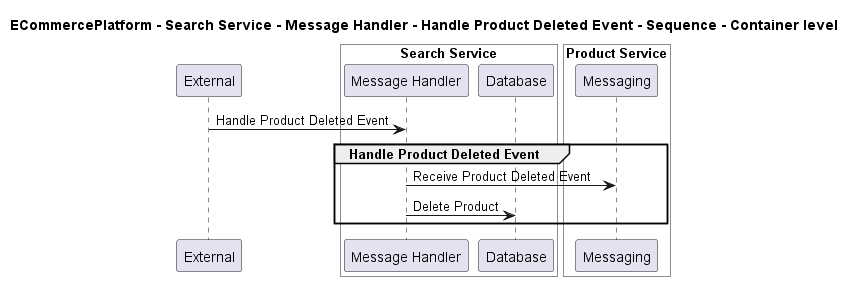

The diagram above was rendered by PlantUML. Its source (embedded in the PNG):
@startuml
!pragma layout smetana

title ECommercePlatform - Search Service - Message Handler - Handle Product Deleted Event - Sequence - Container level

participant "External" as C4InterFlow.SoftwareSystems.ExternalSystem

box "Search Service" #White
    participant "Message Handler" as ECommercePlatform.SoftwareSystems.SearchService.Containers.MessageHandler
    participant "Database" as ECommercePlatform.SoftwareSystems.SearchService.Containers.Database
end box


box "Product Service" #White
    participant "Messaging" as ECommercePlatform.SoftwareSystems.ProductService.Containers.Messaging
end box


C4InterFlow.SoftwareSystems.ExternalSystem -> ECommercePlatform.SoftwareSystems.SearchService.Containers.MessageHandler : Handle Product Deleted Event
group Handle Product Deleted Event
ECommercePlatform.SoftwareSystems.SearchService.Containers.MessageHandler -> ECommercePlatform.SoftwareSystems.ProductService.Containers.Messaging : Receive Product Deleted Event
ECommercePlatform.SoftwareSystems.SearchService.Containers.MessageHandler -> ECommercePlatform.SoftwareSystems.SearchService.Containers.Database : Delete Product
end


@enduml